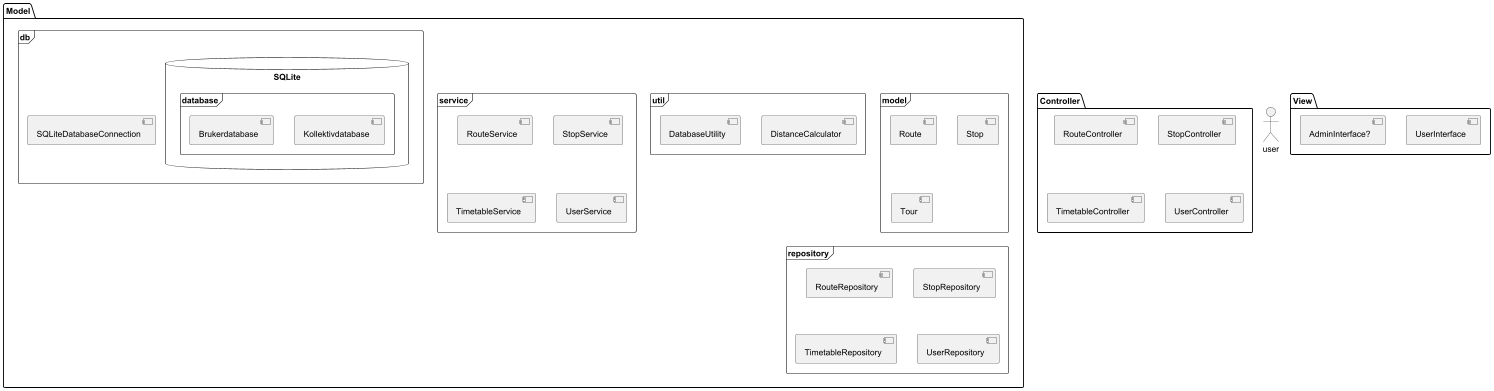

The diagram above was rendered by PlantUML. Its source (embedded in the PNG):
@startuml
'https://plantuml.com/component-diagram

actor user
package "Model" {
  frame "model" {
    [Route]
    [Stop]
    [Tour]

  }
  frame "util" {
    [DistanceCalculator]
    [DatabaseUtility]
  }
  frame "service" {
    [RouteService]
    [StopService]
    [TimetableService]
    [UserService]
  }
  frame "repository"{
    [RouteRepository]
    [StopRepository]
    [TimetableRepository]
    [UserRepository]
  }
  frame "db" {
    [SQLiteDatabaseConnection]
    database "SQLite" {
       frame "database" {
         [Kollektivdatabase]
         [Brukerdatabase]
       }
     }
  }
}

package "Controller" {
  [RouteController]
  [StopController]
  [TimetableController]
  [UserController]
}

package "View" {
    [UserInterface]
    [AdminInterface?]
}
'[DatabaseConnection] <--> [Kollektivdatabase]
'[FrontendController] <--> [UserInterface]
'[FrontendController] <--> [Modellklasser]
'user <--> [UserInterface]


@enduml